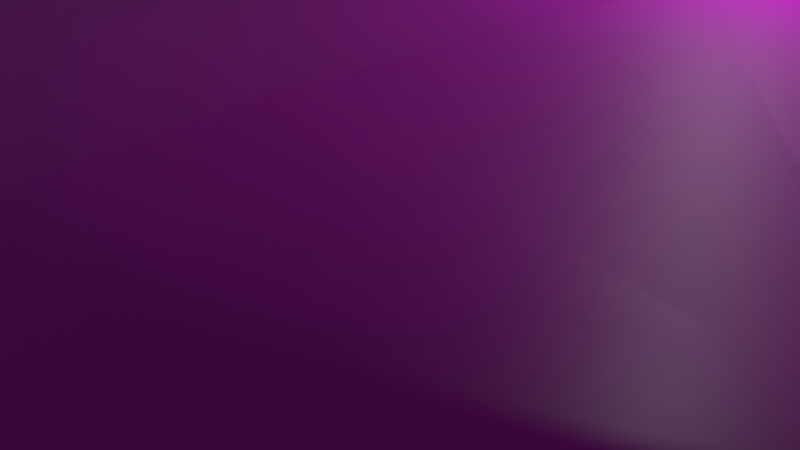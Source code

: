 # Source: float-rock.blend  (saved by Blender 2.79.0; exported with 4.5.12 LTS)
import bpy
from mathutils import Matrix  # noqa: F401  (used for matrix-valued properties, if any)

bpy.ops.wm.read_factory_settings(use_empty=True)
scene = bpy.context.scene
scene.name = 'Scene'

# ---- collections
col_collection_1 = bpy.data.collections.new('Collection 1'); scene.collection.children.link(col_collection_1)

# ---- images (referenced by path relative to the original .blend; pixels are not part of the script)
import os
ASSET_DIR = os.environ.get("B2B_ASSET_DIR", "")  # directory of the original .blend (textures are referenced by path, not embedded)
HERE = os.path.dirname(os.path.abspath(__file__))  # packed textures are extracted next to this script under _unpacked/

def load_image(name, relpath, width, height, colorspace="sRGB"):
    """Load a texture the original file referenced (path relative to the .blend, or extracted next to this script)."""
    p = next((c for c in (os.path.join(HERE, relpath), os.path.join(ASSET_DIR, relpath)) if relpath and os.path.exists(c)), "")
    if p:
        img = bpy.data.images.load(p, check_existing=True)
        img.name = name
    else:  # same state as the original file: an image datablock whose file is absent (Cycles renders it pink)
        img = bpy.data.images.new(name, width, height)
        img.source = "FILE"
        img.filepath = "//" + (relpath or name)
    img.colorspace_settings.name = colorspace
    return img
img_rock_normals = load_image('rock-normals', 'rock-normals.png', 1024, 1024, 'Non-Color')
img_rock_diffuse = load_image('rock-diffuse', 'rock-diffuse.png', 1024, 1024, 'sRGB')

# ---- materials (node trees are filled in below, after node groups)
mat_material_001 = bpy.data.materials.new('Material.001')
mat_material_001.alpha_threshold = 0.0
mat_material_001.roughness = 0.5
mat_material_001.line_color = (0.0, 0.0, 0.0, 1.0)
mat_material_002 = bpy.data.materials.new('Material.002')
mat_material_002.alpha_threshold = 0.0
mat_material_002.roughness = 0.5
mat_material_002.line_color = (0.0, 0.0, 0.0, 1.0)

# ---- material node trees
mat_material_001.use_nodes = True; mat_material_001.node_tree.nodes.clear()
_N = mat_material_001.node_tree.nodes; _L = mat_material_001.node_tree.links
n0 = _N.new('ShaderNodeOutputMaterial'); n0.name = 'Material Output'; n0.location = (300, 300)
n1 = _N.new('ShaderNodeBsdfPrincipled'); n1.name = 'Principled BSDF'; n1.location = (76, 365)
n1.width = 150
n1.subsurface_method = 'BURLEY'
n1.inputs[3].default_value = 1.45
n1.inputs[9].default_value = (1.0, 1.0, 1.0)
n2 = _N.new('ShaderNodeTexImage'); n2.name = 'Image Texture'; n2.location = (-274, 145)
n2.width = 140
n2.image = img_rock_normals
_L.new(n1.outputs[0], n0.inputs[0])
n0.is_active_output = True
mat_material_002.use_nodes = True; mat_material_002.node_tree.nodes.clear()
_N = mat_material_002.node_tree.nodes; _L = mat_material_002.node_tree.links
n0 = _N.new('ShaderNodeOutputMaterial'); n0.name = 'Material Output'; n0.location = (300, 300)
n1 = _N.new('ShaderNodeBsdfPrincipled'); n1.name = 'Principled BSDF'; n1.location = (15, 353)
n1.width = 150
n1.subsurface_method = 'BURLEY'
n1.inputs[3].default_value = 1.45
n1.inputs[9].default_value = (1.0, 1.0, 1.0)
n2 = _N.new('ShaderNodeNormalMap'); n2.name = 'Normal Map'; n2.location = (-303, 76)
n3 = _N.new('ShaderNodeTexImage'); n3.name = 'Image Texture'; n3.location = (-563, 319)
n3.width = 140
n3.image = img_rock_normals
n4 = _N.new('ShaderNodeTexImage'); n4.name = 'Image Texture.001'; n4.location = (-370, 555)
n4.width = 140
n4.image = img_rock_diffuse
_L.new(n1.outputs[0], n0.inputs[0])
_L.new(n3.outputs[0], n2.inputs[1])
_L.new(n2.outputs[0], n1.inputs[5])
_L.new(n4.outputs[0], n1.inputs[0])
n0.is_active_output = True

# ---- world
world_world = bpy.data.worlds.new('World'); scene.world = world_world
world_world.color = (0.05088, 0.05088, 0.05088)
world_world.use_sun_shadow = False
world_world.sun_shadow_jitter_overblur = 0.0
world_world.cycles.sampling_method = 'MANUAL'

# ---- cameras
cam_camera = bpy.data.cameras.new('Camera')
cam_camera.clip_end = 100.0
cam_camera.lens = 35.0
cam_camera.sensor_width = 32.0
cam_camera.sensor_height = 18.0
cam_camera.ortho_scale = 7.314
cam_camera.dof.focus_distance = 0.0

# ---- lights
light_lamp = bpy.data.lights.new('Lamp', 'POINT')
light_lamp.transmission_factor = 0.0
light_lamp.cutoff_distance = 30.0
light_lamp.energy = 100.0
light_lamp.shadow_buffer_clip_start = 1.001
light_lamp.shadow_soft_size = 0.1
light_lamp.shadow_maximum_resolution = 0.006
light_lamp.use_absolute_resolution = True

# ---- meshes
me_cube_001 = bpy.data.meshes.new('Cube.001')
me_cube_001.from_pydata([(1.0, 1.0, -1.0), (1.0, -1.0, -1.0), (-1.0, -1.0, -1.0), (-1.0, 1.0, -1.0), (1.0, 1.0, 1.0), (1.0, -1.0, 1.0), (-1.0, -1.0, 1.0), (-1.0, 1.0, 1.0)], [], [(0, 1, 2, 3), (4, 7, 6, 5), (0, 4, 5, 1), (1, 5, 6, 2), (2, 6, 7, 3), (4, 0, 3, 7)])
me_cube_001.polygons.foreach_set('use_smooth', [True] * 6)
me_cube_001.materials.append(mat_material_001)
me_cube_001.use_remesh_preserve_volume = False
me_cube_001.use_remesh_preserve_attributes = False
me_cube_001.use_mirror_vertex_groups = False
me_cube_001.update()
me_cube_002 = bpy.data.meshes.new('Cube.002')
me_cube_002.from_pydata([(-0.02191, -0.01171, -0.6821), (0.4712, -0.0297, -0.6107), (-0.01026, -0.4854, -0.7345), (-0.5886, 0.1477, -1.213), (-0.02152, 0.4719, -0.7568), (0.5277, 0.5091, -0.9093), (0.547, -0.6151, -0.9564), (-0.5221, -0.5043, -0.51), (-0.542, 0.5724, -1.093), (-1.187e-07, -1.844e-07, 1.0), (6.728e-05, 0.4999, 0.9999), (-0.4988, 8.771e-05, 0.9992), (-0.0001519, -0.4979, 0.9956), (0.499, -6.702e-05, 0.9993), (0.4978, 0.4996, 0.9984), (-0.4961, 0.4932, 0.994), (-0.4951, -0.4965, 0.9961), (0.4987, -0.4982, 0.9984), (0.9981, -5.676e-05, -0.0002602), (1.051, 0.5557, 0.004059), (0.9671, -0.0006606, 0.4922), (0.9814, -0.4893, 0.0003421), (0.9119, -0.00128, -0.4779), (1.029, 0.5076, -0.5196), (0.9789, 0.4992, 0.4941), (0.9884, -0.4864, 0.4882), (0.9585, -0.5432, -0.5681), (-0.004938, -0.9325, -0.006961), (0.4756, -0.9635, -0.02696), (-0.01784, -0.9449, 0.4817), (-0.492, -0.9696, -0.04173), (-0.01167, -0.8838, -0.4601), (0.4726, -0.9401, -0.4687), (0.4686, -0.9532, 0.4602), (-0.4856, -0.9734, 0.4854), (-0.5058, -0.9787, -0.5118), (-0.9589, -0.0001506, -0.001026), (-1.053, -0.5771, -0.1099), (-0.9469, 0.001474, 0.4796), (-0.9906, 0.4924, -0.005014), (-1.041, 0.0696, -0.623), (-1.037, -0.5593, -0.5705), (-0.9765, -0.4858, 0.4859), (-0.9131, 0.4656, 0.4357), (-0.9956, 0.4959, -0.4996), (0.002885, 0.9702, -0.005552), (0.559, 1.013, 0.001202), (-0.001667, 0.9705, -0.486), (-0.4628, 0.9268, -0.04519), (0.01371, 0.9187, 0.4739), (0.4971, 0.9684, 0.4894), (0.4958, 0.9034, -0.4457), (-0.495, 0.9837, -0.4973), (-0.4573, 0.9071, 0.4387), (0.9462, 0.524, -0.9546), (0.8911, -0.01777, -0.7821), (0.9, -0.5139, -0.774), (0.4622, 0.6679, -0.5801), (-0.01405, 0.8656, -0.8217), (-0.5026, 0.8588, -0.8038), (0.9529, 0.9911, -0.4817), (0.9864, 0.9937, -0.0004011), (0.9184, 0.9171, 0.4449), (0.4567, -0.9059, -0.8455), (0.009059, -0.7952, -0.7653), (-0.4591, -0.9087, -0.8201), (0.8332, -0.8333, -0.3906), (0.8625, -0.8467, -0.02001), (0.846, -0.7864, 0.3732), (-0.9333, -0.5499, -0.8837), (-0.927, 0.03727, -0.9211), (-0.9442, 0.4529, -0.8792), (-0.8141, -0.8542, -0.4088), (-0.8237, -0.8351, 0.02399), (-0.7921, -0.8021, 0.4353), (-0.8755, 0.822, -0.4781), (-0.8661, 0.8058, -0.003001), (-0.8448, 0.7931, 0.3633), (0.8419, 0.4715, 0.9043), (0.8283, -0.005165, 0.9222), (0.8966, -0.4683, 0.8503), (0.4876, 0.9278, 0.9562), (0.01933, 0.8982, 0.95), (-0.4268, 0.7849, 0.8603), (0.4688, -0.8869, 0.9144), (-0.00236, -0.9121, 0.921), (-0.4232, -0.9387, 0.9367), (-0.825, -0.3859, 0.8637), (-0.821, 0.02029, 0.8843), (-0.8131, 0.4875, 0.8697), (0.8759, 0.906, -0.8999), (0.8558, -0.8094, -0.6823), (-0.8155, -0.8249, -0.6659), (-0.8647, 0.7464, -0.7174), (0.802, 0.7682, 0.8785), (0.8424, -0.7065, 0.8277), (-0.6884, -0.7263, 0.7347), (-0.803, 0.7057, 0.7526)], [], [(0, 4, 5, 1), (1, 5, 54, 55), (4, 58, 57, 5), (5, 57, 90, 54), (0, 1, 6, 2), (2, 6, 63, 64), (1, 55, 56, 6), (6, 56, 91, 63), (0, 2, 7, 3), (3, 7, 69, 70), (2, 64, 65, 7), (7, 65, 92, 69), (0, 3, 8, 4), (4, 8, 59, 58), (3, 70, 71, 8), (8, 71, 93, 59), (9, 13, 14, 10), (10, 14, 81, 82), (13, 79, 78, 14), (14, 78, 94, 81), (9, 10, 15, 11), (11, 15, 89, 88), (10, 82, 83, 15), (15, 83, 97, 89), (9, 11, 16, 12), (12, 16, 86, 85), (11, 88, 87, 16), (16, 87, 96, 86), (9, 12, 17, 13), (13, 17, 80, 79), (12, 85, 84, 17), (17, 84, 95, 80), (18, 22, 23, 19), (19, 23, 60, 61), (22, 55, 54, 23), (23, 54, 90, 60), (18, 19, 24, 20), (20, 24, 78, 79), (19, 61, 62, 24), (24, 62, 94, 78), (18, 20, 25, 21), (21, 25, 68, 67), (20, 79, 80, 25), (25, 80, 95, 68), (18, 21, 26, 22), (22, 26, 56, 55), (21, 67, 66, 26), (26, 66, 91, 56), (27, 31, 32, 28), (28, 32, 66, 67), (31, 64, 63, 32), (32, 63, 91, 66), (27, 28, 33, 29), (29, 33, 84, 85), (28, 67, 68, 33), (33, 68, 95, 84), (27, 29, 34, 30), (30, 34, 74, 73), (29, 85, 86, 34), (34, 86, 96, 74), (27, 30, 35, 31), (31, 35, 65, 64), (30, 73, 72, 35), (35, 72, 92, 65), (36, 40, 41, 37), (37, 41, 72, 73), (40, 70, 69, 41), (41, 69, 92, 72), (36, 37, 42, 38), (38, 42, 87, 88), (37, 73, 74, 42), (42, 74, 96, 87), (36, 38, 43, 39), (39, 43, 77, 76), (38, 88, 89, 43), (43, 89, 97, 77), (36, 39, 44, 40), (40, 44, 71, 70), (39, 76, 75, 44), (44, 75, 93, 71), (45, 49, 50, 46), (46, 50, 62, 61), (49, 82, 81, 50), (50, 81, 94, 62), (45, 46, 51, 47), (47, 51, 57, 58), (46, 61, 60, 51), (51, 60, 90, 57), (45, 47, 52, 48), (48, 52, 75, 76), (47, 58, 59, 52), (52, 59, 93, 75), (45, 48, 53, 49), (49, 53, 83, 82), (48, 76, 77, 53), (53, 77, 97, 83)])
me_cube_002.polygons.foreach_set('use_smooth', [True] * 96)
_uv = me_cube_002.uv_layers.new(name='UVMap')
_uv.uv.foreach_set('vector', [0.1714, 0.7338, 0.1716, 0.631, 0.2595, 0.6054, 0.2543, 0.7406, 0.2543, 0.7406, 0.2595, 0.6054, 0.3279, 0.5952, 0.3204, 0.7191, 0.1716, 0.631, 0.1728, 0.5468, 0.2557, 0.6052, 0.2595, 0.6054, 0.6789, 0.1531, 0.6211, 0.1552, 0.6764, 0.06099, 0.6924, 0.06344, 0.1714, 0.7338, 0.2543, 0.7406, 0.2581, 0.8236, 0.1708, 0.8227, 0.1708, 0.8227, 0.2581, 0.8236, 0.2444, 0.8923, 0.1723, 0.8811, 0.2543, 0.7406, 0.3204, 0.7191, 0.3204, 0.8181, 0.2581, 0.8236, 0.2581, 0.8236, 0.3204, 0.8181, 0.3139, 0.8856, 0.2444, 0.8923, 0.1714, 0.7338, 0.1708, 0.8227, 0.09045, 0.8512, 0.06781, 0.6566, 0.06781, 0.6566, 0.09045, 0.8512, 0.01499, 0.8282, 0.01722, 0.7083, 0.1708, 0.8227, 0.1723, 0.8811, 0.09349, 0.9018, 0.09045, 0.8512, 0.09045, 0.8512, 0.09349, 0.9018, 0.03785, 0.9022, 0.01499, 0.8282, 0.1714, 0.7338, 0.06781, 0.6566, 0.07925, 0.5833, 0.1716, 0.631, 0.1716, 0.631, 0.07925, 0.5833, 0.09236, 0.5534, 0.1728, 0.5468, 0.06781, 0.6566, 0.01722, 0.7083, 0.01655, 0.6299, 0.07925, 0.5833, 0.6924, 0.3825, 0.6529, 0.4707, 0.6228, 0.4383, 0.6408, 0.3571, 0.8435, 0.7106, 0.7606, 0.717, 0.7558, 0.6077, 0.8385, 0.6012, 0.8385, 0.6012, 0.7558, 0.6077, 0.7534, 0.5135, 0.8315, 0.5139, 0.7606, 0.717, 0.7062, 0.7217, 0.6993, 0.6174, 0.7558, 0.6077, 0.7558, 0.6077, 0.6993, 0.6174, 0.703, 0.5518, 0.7534, 0.5135, 0.8435, 0.7106, 0.8385, 0.6012, 0.9211, 0.5962, 0.9264, 0.7041, 0.9264, 0.7041, 0.9211, 0.5962, 0.9743, 0.5922, 0.9802, 0.6944, 0.8385, 0.6012, 0.8315, 0.5139, 0.9072, 0.5321, 0.9211, 0.5962, 0.9211, 0.5962, 0.9072, 0.5321, 0.9709, 0.5435, 0.9743, 0.5922, 0.8435, 0.7106, 0.9264, 0.7041, 0.9308, 0.8127, 0.8485, 0.8194, 0.8485, 0.8194, 0.9308, 0.8127, 0.9235, 0.9099, 0.8533, 0.9093, 0.9264, 0.7041, 0.9802, 0.6944, 0.985, 0.783, 0.9308, 0.8127, 0.3283, 0.2284, 0.3074, 0.2981, 0.2791, 0.2259, 0.3088, 0.1487, 0.8435, 0.7106, 0.8485, 0.8194, 0.7656, 0.826, 0.7606, 0.717, 0.7606, 0.717, 0.7656, 0.826, 0.6998, 0.8232, 0.7062, 0.7217, 0.8485, 0.8194, 0.8533, 0.9093, 0.7748, 0.9099, 0.7656, 0.826, 0.7656, 0.826, 0.7748, 0.9099, 0.7112, 0.8744, 0.6998, 0.8232, 0.5149, 0.7318, 0.4358, 0.7313, 0.4302, 0.618, 0.5174, 0.6095, 0.5174, 0.6095, 0.4302, 0.618, 0.4387, 0.5135, 0.5186, 0.5146, 0.4358, 0.7313, 0.3853, 0.7338, 0.3583, 0.6137, 0.4302, 0.618, 0.4302, 0.618, 0.3583, 0.6137, 0.3691, 0.5314, 0.4387, 0.5135, 0.5149, 0.7318, 0.5174, 0.6095, 0.5991, 0.625, 0.597, 0.7346, 0.597, 0.7346, 0.5991, 0.625, 0.668, 0.6349, 0.6693, 0.7395, 0.5174, 0.6095, 0.5186, 0.5146, 0.5928, 0.5343, 0.5991, 0.625, 0.5991, 0.625, 0.5928, 0.5343, 0.665, 0.5705, 0.668, 0.6349, 0.5149, 0.7318, 0.597, 0.7346, 0.5944, 0.8405, 0.5133, 0.8391, 0.5133, 0.8391, 0.5944, 0.8405, 0.5749, 0.9077, 0.5092, 0.919, 0.597, 0.7346, 0.6693, 0.7395, 0.6553, 0.8395, 0.5944, 0.8405, 0.5944, 0.8405, 0.6553, 0.8395, 0.6509, 0.8923, 0.5749, 0.9077, 0.5149, 0.7318, 0.5133, 0.8391, 0.4186, 0.8487, 0.4358, 0.7313, 0.4358, 0.7313, 0.4186, 0.8487, 0.3847, 0.8423, 0.3853, 0.7338, 0.5133, 0.8391, 0.5092, 0.919, 0.4477, 0.9148, 0.4186, 0.8487, 0.4186, 0.8487, 0.4477, 0.9148, 0.3992, 0.908, 0.3847, 0.8423, 0.1553, 0.1028, 0.08165, 0.1194, 0.08125, 0.03736, 0.1536, 0.02553, 0.2634, 0.9803, 0.2543, 0.9343, 0.3158, 0.9178, 0.3279, 0.955, 0.08165, 0.1194, 0.03341, 0.1355, 0.01981, 0.0517, 0.08125, 0.03736, 0.2543, 0.9343, 0.2444, 0.8923, 0.3139, 0.8856, 0.3158, 0.9178, 0.1553, 0.1028, 0.1536, 0.02553, 0.2341, 0.01974, 0.2356, 0.0943, 0.2356, 0.0943, 0.2341, 0.01974, 0.3105, 0.02228, 0.3088, 0.08952, 0.5096, 0.9502, 0.5092, 0.919, 0.5749, 0.9077, 0.5907, 0.9502, 0.5907, 0.9502, 0.5749, 0.9077, 0.6509, 0.8923, 0.6666, 0.9377, 0.1553, 0.1028, 0.2356, 0.0943, 0.2333, 0.1606, 0.1464, 0.1713, 0.1464, 0.1713, 0.2333, 0.1606, 0.2275, 0.2348, 0.1587, 0.2416, 0.2356, 0.0943, 0.3088, 0.08952, 0.3088, 0.1487, 0.2333, 0.1606, 0.2333, 0.1606, 0.3088, 0.1487, 0.2791, 0.2259, 0.2275, 0.2348, 0.1553, 0.1028, 0.1464, 0.1713, 0.06861, 0.1801, 0.08165, 0.1194, 0.1746, 0.9274, 0.09157, 0.9449, 0.09349, 0.9018, 0.1723, 0.8811, 0.1464, 0.1713, 0.1587, 0.2416, 0.08697, 0.2446, 0.06861, 0.1801, 0.06861, 0.1801, 0.08697, 0.2446, 0.04523, 0.2539, 0.01959, 0.1894, 0.1729, 0.3942, 0.07155, 0.4284, 0.06595, 0.3276, 0.1414, 0.3194, 0.1414, 0.3194, 0.06595, 0.3276, 0.08697, 0.2446, 0.1587, 0.2416, 0.07155, 0.4284, 0.02219, 0.4112, 0.01499, 0.3189, 0.06595, 0.3276, 0.06595, 0.3276, 0.01499, 0.3189, 0.04523, 0.2539, 0.08697, 0.2446, 0.1729, 0.3942, 0.1414, 0.3194, 0.2421, 0.3118, 0.2523, 0.3843, 0.2523, 0.3843, 0.2421, 0.3118, 0.3074, 0.2981, 0.32, 0.3612, 0.1414, 0.3194, 0.1587, 0.2416, 0.2275, 0.2348, 0.2421, 0.3118, 0.2421, 0.3118, 0.2275, 0.2348, 0.2791, 0.2259, 0.3074, 0.2981, 0.1729, 0.3942, 0.2523, 0.3843, 0.2557, 0.4532, 0.1833, 0.4768, 0.1833, 0.4768, 0.2557, 0.4532, 0.2516, 0.4958, 0.1913, 0.5074, 0.2523, 0.3843, 0.32, 0.3612, 0.3283, 0.4339, 0.2557, 0.4532, 0.2557, 0.4532, 0.3283, 0.4339, 0.314, 0.4689, 0.2516, 0.4958, 0.1729, 0.3942, 0.1833, 0.4768, 0.1018, 0.4867, 0.07155, 0.4284, 0.07155, 0.4284, 0.1018, 0.4867, 0.03847, 0.4787, 0.02219, 0.4112, 0.5072, 0.4656, 0.5039, 0.4252, 0.582, 0.4337, 0.5888, 0.474, 0.5888, 0.474, 0.582, 0.4337, 0.6228, 0.4383, 0.6529, 0.4707, 0.5147, 0.2317, 0.4365, 0.2243, 0.4404, 0.1183, 0.5212, 0.1105, 0.5212, 0.1105, 0.4404, 0.1183, 0.4548, 0.03087, 0.5282, 0.01974, 0.4365, 0.2243, 0.3583, 0.2168, 0.3638, 0.115, 0.4404, 0.1183, 0.4404, 0.1183, 0.3638, 0.115, 0.3837, 0.05573, 0.4548, 0.03087, 0.5147, 0.2317, 0.5212, 0.1105, 0.5958, 0.1357, 0.594, 0.24, 0.594, 0.24, 0.5958, 0.1357, 0.6211, 0.1552, 0.6509, 0.2523, 0.5212, 0.1105, 0.5282, 0.01974, 0.6072, 0.03437, 0.5958, 0.1357, 0.5958, 0.1357, 0.6072, 0.03437, 0.6764, 0.06099, 0.6211, 0.1552, 0.5147, 0.2317, 0.594, 0.24, 0.5883, 0.3454, 0.515, 0.334, 0.515, 0.334, 0.5883, 0.3454, 0.582, 0.4337, 0.5039, 0.4252, 0.594, 0.24, 0.6509, 0.2523, 0.6408, 0.3571, 0.5883, 0.3454, 0.5883, 0.3454, 0.6408, 0.3571, 0.6228, 0.4383, 0.582, 0.4337, 0.5147, 0.2317, 0.515, 0.334, 0.4355, 0.3264, 0.4365, 0.2243, 0.4365, 0.2243, 0.4355, 0.3264, 0.3682, 0.3187, 0.3583, 0.2168, 0.515, 0.334, 0.5039, 0.4252, 0.4439, 0.4156, 0.4355, 0.3264, 0.4355, 0.3264, 0.4439, 0.4156, 0.3816, 0.4045, 0.3682, 0.3187])
me_cube_002.materials.append(mat_material_002)
me_cube_002.use_remesh_preserve_volume = False
me_cube_002.use_remesh_preserve_attributes = False
me_cube_002.use_mirror_vertex_groups = False
me_cube_002.update()

# ---- objects
ob_lamp = bpy.data.objects.new('Lamp', light_lamp)
ob_camera = bpy.data.objects.new('Camera', cam_camera)
ob_rock_hires = bpy.data.objects.new('rock-hires', me_cube_001)
ob_rock = bpy.data.objects.new('rock', me_cube_002)

# ---- transforms, parenting, visibility, modifiers, constraints
ob_lamp.location = (4.076, 1.005, 5.904)
ob_lamp.rotation_euler = (0.6503, 0.05522, 1.866)
ob_lamp.lock_rotations_4d = False
ob_lamp.empty_display_type = 'ARROWS'
ob_lamp.color = (0.0, 0.0, 0.0, 0.0)
ob_lamp.lineart.crease_threshold = 0.0
ob_camera.location = (7.481, -6.508, 5.344)
ob_camera.rotation_euler = (1.109, 0.0, 0.8149)
ob_camera.lock_rotations_4d = False
ob_camera.empty_display_type = 'ARROWS'
ob_camera.color = (0.0, 0.0, 0.0, 0.0)
ob_camera.display_type = 'WIRE'
ob_camera.lineart.crease_threshold = 0.0
ob_rock_hires.location = (0.0, 0.0, 0.0)
ob_rock_hires.scale = (7.0, 7.0, 1.0)
ob_rock_hires.lock_rotations_4d = False
ob_rock_hires.empty_display_type = 'ARROWS'
ob_rock_hires.hide_viewport = True
ob_rock_hires.lineart.crease_threshold = 0.0
_m = ob_rock_hires.modifiers.new('Multires', 'MULTIRES')
_m.uv_smooth = 'PRESERVE_CORNERS'
_m.quality = 3
_m.levels = 4
_m.sculpt_levels = 4
_m.render_levels = 4
_m.show_only_control_edges = False
ob_rock.location = (0.0, 0.0, 0.0)
ob_rock.scale = (8.0, 8.0, 4.0)
ob_rock.lock_rotations_4d = False
ob_rock.empty_display_type = 'ARROWS'
ob_rock.lineart.crease_threshold = 0.0

# ---- collection membership
col_collection_1.objects.link(ob_lamp)
col_collection_1.objects.link(ob_camera)
col_collection_1.objects.link(ob_rock_hires)
col_collection_1.objects.link(ob_rock)

# ---- scene / render settings (as saved in the file)
scene.camera = ob_camera
scene.frame_start = 1; scene.frame_end = 250; scene.frame_set(1)
scene.render.engine = 'CYCLES'
scene.render.resolution_percentage = 50
scene.render.dither_intensity = 0.0
scene.cycles.use_denoising = False
scene.cycles.samples = 128
scene.cycles.sampling_pattern = 'TABULATED_SOBOL'
scene.cycles.use_adaptive_sampling = False
scene.cycles.use_light_tree = False
scene.cycles.blur_glossy = 0.0
scene.cycles.sample_clamp_indirect = 0.0
scene.cycles.bake_type = 'NORMAL'
scene.view_settings.view_transform = 'Standard'
bpy.context.view_layer.update()
